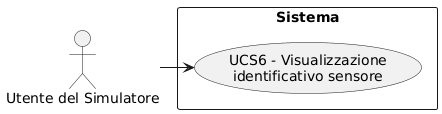

The diagram above was rendered by PlantUML. Its source (embedded in the PNG):
@startuml
skinparam wrapWidth 200
skinparam MaxMessageSize 150
top to bottom direction
skinparam packageStyle rectangle

actor "Utente del Simulatore" as SA_sym_usr

rectangle "Sistema" {
    usecase "UCS6 - Visualizzazione identificativo sensore" as visualizzazione_identificativo_sensore
}

SA_sym_usr -right-> visualizzazione_identificativo_sensore
@enduml